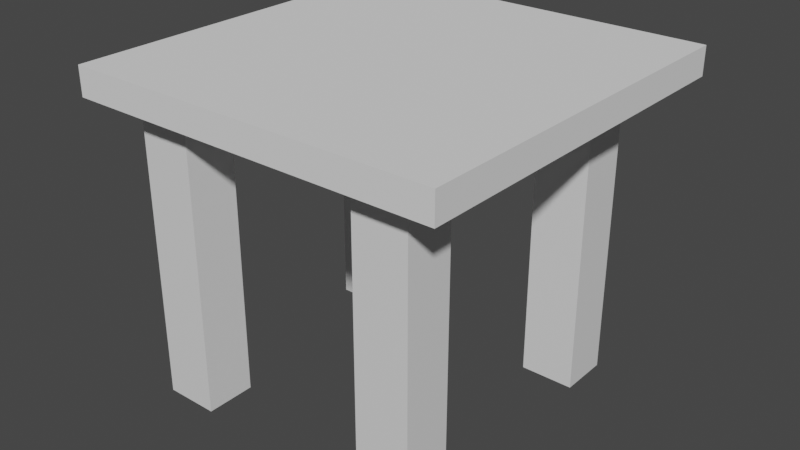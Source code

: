 # Source: desk.blend  (saved by Blender 2.91.10; exported with 4.5.12 LTS)
import bpy
from mathutils import Matrix  # noqa: F401  (used for matrix-valued properties, if any)

bpy.ops.wm.read_factory_settings(use_empty=True)
scene = bpy.context.scene
scene.name = 'Scene'

# ---- collections
col_collection = bpy.data.collections.new('Collection'); scene.collection.children.link(col_collection)

# ---- materials (node trees are filled in below, after node groups)
mat_material = bpy.data.materials.new('Material')
mat_material.alpha_threshold = 0.0
mat_material.use_transparent_shadow = False
mat_material.line_color = (0.0, 0.0, 0.0, 1.0)
mat_material_001 = bpy.data.materials.new('Material.001')
mat_material_001.alpha_threshold = 0.0
mat_material_001.use_transparent_shadow = False
mat_material_001.line_color = (0.0, 0.0, 0.0, 1.0)
mat_material_003 = bpy.data.materials.new('Material.003')
mat_material_003.alpha_threshold = 0.0
mat_material_003.use_transparent_shadow = False
mat_material_003.line_color = (0.0, 0.0, 0.0, 1.0)
mat_material_002 = bpy.data.materials.new('Material.002')
mat_material_002.alpha_threshold = 0.0
mat_material_002.use_transparent_shadow = False
mat_material_002.line_color = (0.0, 0.0, 0.0, 1.0)

# ---- material node trees
mat_material.use_nodes = True; mat_material.node_tree.nodes.clear()
_N = mat_material.node_tree.nodes; _L = mat_material.node_tree.links
n0 = _N.new('ShaderNodeOutputMaterial'); n0.name = 'Material Output'; n0.location = (300, 300)
n1 = _N.new('ShaderNodeBsdfPrincipled'); n1.name = 'Principled BSDF'; n1.location = (10, 300)
n1.distribution = 'GGX'
n1.subsurface_method = 'BURLEY'
n1.inputs[2].default_value = 0.4
n1.inputs[3].default_value = 1.45
n1.inputs[27].default_value = (0.0, 0.0, 0.0, 1.0)
n1.inputs[28].default_value = 1.0
_L.new(n1.outputs[0], n0.inputs[0])
n0.is_active_output = True
mat_material_001.use_nodes = True; mat_material_001.node_tree.nodes.clear()
_N = mat_material_001.node_tree.nodes; _L = mat_material_001.node_tree.links
n0 = _N.new('ShaderNodeOutputMaterial'); n0.name = 'Material Output'; n0.location = (300, 300)
n1 = _N.new('ShaderNodeBsdfPrincipled'); n1.name = 'Principled BSDF'; n1.location = (10, 300)
n1.distribution = 'GGX'
n1.subsurface_method = 'BURLEY'
n1.inputs[2].default_value = 0.4
n1.inputs[3].default_value = 1.45
n1.inputs[27].default_value = (0.0, 0.0, 0.0, 1.0)
n1.inputs[28].default_value = 1.0
_L.new(n1.outputs[0], n0.inputs[0])
n0.is_active_output = True
mat_material_003.use_nodes = True; mat_material_003.node_tree.nodes.clear()
_N = mat_material_003.node_tree.nodes; _L = mat_material_003.node_tree.links
n0 = _N.new('ShaderNodeOutputMaterial'); n0.name = 'Material Output'; n0.location = (300, 300)
n1 = _N.new('ShaderNodeBsdfPrincipled'); n1.name = 'Principled BSDF'; n1.location = (10, 300)
n1.distribution = 'GGX'
n1.subsurface_method = 'BURLEY'
n1.inputs[2].default_value = 0.4
n1.inputs[3].default_value = 1.45
n1.inputs[27].default_value = (0.0, 0.0, 0.0, 1.0)
n1.inputs[28].default_value = 1.0
_L.new(n1.outputs[0], n0.inputs[0])
n0.is_active_output = True
mat_material_002.use_nodes = True; mat_material_002.node_tree.nodes.clear()
_N = mat_material_002.node_tree.nodes; _L = mat_material_002.node_tree.links
n0 = _N.new('ShaderNodeOutputMaterial'); n0.name = 'Material Output'; n0.location = (300, 300)
n1 = _N.new('ShaderNodeBsdfPrincipled'); n1.name = 'Principled BSDF'; n1.location = (10, 300)
n1.distribution = 'GGX'
n1.subsurface_method = 'BURLEY'
n1.inputs[2].default_value = 0.4
n1.inputs[3].default_value = 1.45
n1.inputs[27].default_value = (0.0, 0.0, 0.0, 1.0)
n1.inputs[28].default_value = 1.0
_L.new(n1.outputs[0], n0.inputs[0])
n0.is_active_output = True

# ---- world
world_world = bpy.data.worlds.new('World'); scene.world = world_world
world_world.use_nodes = True; world_world.node_tree.nodes.clear()
_N = world_world.node_tree.nodes; _L = world_world.node_tree.links
n0 = _N.new('ShaderNodeOutputWorld'); n0.name = 'World Output'; n0.location = (300, 300)
n1 = _N.new('ShaderNodeBackground'); n1.name = 'Background'; n1.location = (10, 300)
n1.inputs[0].default_value = (0.05088, 0.05088, 0.05088, 1.0)
_L.new(n1.outputs[0], n0.inputs[0])
n0.is_active_output = True
world_world.color = (0.05088, 0.05088, 0.05088)
world_world.use_sun_shadow = False
world_world.sun_shadow_jitter_overblur = 0.0

# ---- meshes
me_cube = bpy.data.meshes.new('Cube')
me_cube.from_pydata([(1.0, 1.0, 1.0), (1.0, 1.0, -1.0), (1.0, -1.0, 1.0), (1.0, -1.0, -1.0), (-1.0, 1.0, 1.0), (-1.0, 1.0, -1.0), (-1.0, -1.0, 1.0), (-1.0, -1.0, -1.0)], [], [(0, 4, 6, 2), (3, 2, 6, 7), (7, 6, 4, 5), (5, 1, 3, 7), (1, 0, 2, 3), (5, 4, 0, 1)])
_uv = me_cube.uv_layers.new(name='UVMap')
_uv.uv.foreach_set('vector', [0.625, 0.5, 0.875, 0.5, 0.875, 0.75, 0.625, 0.75, 0.375, 0.75, 0.625, 0.75, 0.625, 1.0, 0.375, 1.0, 0.375, 0.0, 0.625, 0.0, 0.625, 0.25, 0.375, 0.25, 0.125, 0.5, 0.375, 0.5, 0.375, 0.75, 0.125, 0.75, 0.375, 0.5, 0.625, 0.5, 0.625, 0.75, 0.375, 0.75, 0.375, 0.25, 0.625, 0.25, 0.625, 0.5, 0.375, 0.5])
me_cube.materials.append(mat_material)
me_cube.use_remesh_preserve_volume = False
me_cube.use_remesh_preserve_attributes = False
me_cube.use_mirror_vertex_groups = False
me_cube.update()
me_cube_001 = bpy.data.meshes.new('Cube.001')
me_cube_001.from_pydata([(1.0, 1.0, 1.0), (1.0, 1.0, -1.0), (1.0, -1.0, 1.0), (1.0, -1.0, -1.0), (-1.0, 1.0, 1.0), (-1.0, 1.0, -1.0), (-1.0, -1.0, 1.0), (-1.0, -1.0, -1.0)], [], [(0, 4, 6, 2), (3, 2, 6, 7), (7, 6, 4, 5), (5, 1, 3, 7), (1, 0, 2, 3), (5, 4, 0, 1)])
_uv = me_cube_001.uv_layers.new(name='UVMap')
_uv.uv.foreach_set('vector', [0.625, 0.5, 0.875, 0.5, 0.875, 0.75, 0.625, 0.75, 0.375, 0.75, 0.625, 0.75, 0.625, 1.0, 0.375, 1.0, 0.375, 0.0, 0.625, 0.0, 0.625, 0.25, 0.375, 0.25, 0.125, 0.5, 0.375, 0.5, 0.375, 0.75, 0.125, 0.75, 0.375, 0.5, 0.625, 0.5, 0.625, 0.75, 0.375, 0.75, 0.375, 0.25, 0.625, 0.25, 0.625, 0.5, 0.375, 0.5])
me_cube_001.materials.append(mat_material_001)
me_cube_001.use_remesh_preserve_volume = False
me_cube_001.use_remesh_preserve_attributes = False
me_cube_001.use_mirror_vertex_groups = False
me_cube_001.update()
me_cube_003 = bpy.data.meshes.new('Cube.003')
me_cube_003.from_pydata([(1.0, 1.0, 1.0), (1.0, 1.0, -1.0), (1.0, -1.0, 1.0), (1.0, -1.0, -1.0), (-1.0, 1.0, 1.0), (-1.0, 1.0, -1.0), (-1.0, -1.0, 1.0), (-1.0, -1.0, -1.0)], [], [(0, 4, 6, 2), (3, 2, 6, 7), (7, 6, 4, 5), (5, 1, 3, 7), (1, 0, 2, 3), (5, 4, 0, 1)])
_uv = me_cube_003.uv_layers.new(name='UVMap')
_uv.uv.foreach_set('vector', [0.625, 0.5, 0.875, 0.5, 0.875, 0.75, 0.625, 0.75, 0.375, 0.75, 0.625, 0.75, 0.625, 1.0, 0.375, 1.0, 0.375, 0.0, 0.625, 0.0, 0.625, 0.25, 0.375, 0.25, 0.125, 0.5, 0.375, 0.5, 0.375, 0.75, 0.125, 0.75, 0.375, 0.5, 0.625, 0.5, 0.625, 0.75, 0.375, 0.75, 0.375, 0.25, 0.625, 0.25, 0.625, 0.5, 0.375, 0.5])
me_cube_003.materials.append(mat_material_003)
me_cube_003.use_remesh_preserve_volume = False
me_cube_003.use_remesh_preserve_attributes = False
me_cube_003.use_mirror_vertex_groups = False
me_cube_003.update()
me_cube_002 = bpy.data.meshes.new('Cube.002')
me_cube_002.from_pydata([(1.0, 1.0, 1.0), (1.0, 1.0, -1.0), (1.0, -1.0, 1.0), (1.0, -1.0, -1.0), (-1.0, 1.0, 1.0), (-1.0, 1.0, -1.0), (-1.0, -1.0, 1.0), (-1.0, -1.0, -1.0)], [], [(0, 4, 6, 2), (3, 2, 6, 7), (7, 6, 4, 5), (5, 1, 3, 7), (1, 0, 2, 3), (5, 4, 0, 1)])
_uv = me_cube_002.uv_layers.new(name='UVMap')
_uv.uv.foreach_set('vector', [0.625, 0.5, 0.875, 0.5, 0.875, 0.75, 0.625, 0.75, 0.375, 0.75, 0.625, 0.75, 0.625, 1.0, 0.375, 1.0, 0.375, 0.0, 0.625, 0.0, 0.625, 0.25, 0.375, 0.25, 0.125, 0.5, 0.375, 0.5, 0.375, 0.75, 0.125, 0.75, 0.375, 0.5, 0.625, 0.5, 0.625, 0.75, 0.375, 0.75, 0.375, 0.25, 0.625, 0.25, 0.625, 0.5, 0.375, 0.5])
me_cube_002.materials.append(mat_material_002)
me_cube_002.use_remesh_preserve_volume = False
me_cube_002.use_remesh_preserve_attributes = False
me_cube_002.use_mirror_vertex_groups = False
me_cube_002.update()
me_cube_004 = bpy.data.meshes.new('Cube.004')
me_cube_004.from_pydata([(-1.0, -1.0, -1.0), (-1.0, -1.0, 1.0), (-1.0, 1.0, -1.0), (-1.0, 1.0, 1.0), (1.0, -1.0, -1.0), (1.0, -1.0, 1.0), (1.0, 1.0, -1.0), (1.0, 1.0, 1.0)], [], [(0, 1, 3, 2), (2, 3, 7, 6), (6, 7, 5, 4), (4, 5, 1, 0), (2, 6, 4, 0), (7, 3, 1, 5)])
_uv = me_cube_004.uv_layers.new(name='UVMap')
_uv.uv.foreach_set('vector', [0.375, 0.0, 0.625, 0.0, 0.625, 0.25, 0.375, 0.25, 0.375, 0.25, 0.625, 0.25, 0.625, 0.5, 0.375, 0.5, 0.375, 0.5, 0.625, 0.5, 0.625, 0.75, 0.375, 0.75, 0.375, 0.75, 0.625, 0.75, 0.625, 1.0, 0.375, 1.0, 0.125, 0.5, 0.375, 0.5, 0.375, 0.75, 0.125, 0.75, 0.625, 0.5, 0.875, 0.5, 0.875, 0.75, 0.625, 0.75])
me_cube_004.use_remesh_fix_poles = True
me_cube_004.use_remesh_preserve_attributes = False
me_cube_004.use_mirror_vertex_groups = False
me_cube_004.update()

# ---- objects
ob_cube = bpy.data.objects.new('Cube', me_cube)
ob_cube_001 = bpy.data.objects.new('Cube.001', me_cube_001)
ob_cube_003 = bpy.data.objects.new('Cube.003', me_cube_003)
ob_cube_002 = bpy.data.objects.new('Cube.002', me_cube_002)
ob_cube_004 = bpy.data.objects.new('Cube.004', me_cube_004)

# ---- transforms, parenting, visibility, modifiers, constraints
ob_cube.location = (0.0, -0.9956, 0.0)
ob_cube.scale = (0.1171, 0.1086, 0.6666)
ob_cube.lock_rotations_4d = False
ob_cube.empty_display_type = 'ARROWS'
ob_cube.lineart.crease_threshold = 0.0
ob_cube_001.location = (0.0, 0.0716, 0.0)
ob_cube_001.scale = (0.1171, 0.1086, 0.6666)
ob_cube_001.lock_rotations_4d = False
ob_cube_001.empty_display_type = 'ARROWS'
ob_cube_001.lineart.crease_threshold = 0.0
ob_cube_003.location = (1.024, -0.9956, 0.0)
ob_cube_003.scale = (0.1171, 0.1086, 0.6666)
ob_cube_003.lock_rotations_4d = False
ob_cube_003.empty_display_type = 'ARROWS'
ob_cube_003.lineart.crease_threshold = 0.0
ob_cube_002.location = (1.024, 0.0716, 0.0)
ob_cube_002.scale = (0.1171, 0.1086, 0.6666)
ob_cube_002.lock_rotations_4d = False
ob_cube_002.empty_display_type = 'ARROWS'
ob_cube_002.lineart.crease_threshold = 0.0
ob_cube_004.location = (0.5263, -0.4049, 0.6799)
ob_cube_004.scale = (0.8146, 0.826, 0.0622)
ob_cube_004.lineart.crease_threshold = 0.0

# ---- collection membership
col_collection.objects.link(ob_cube)
col_collection.objects.link(ob_cube_001)
col_collection.objects.link(ob_cube_003)
col_collection.objects.link(ob_cube_002)
col_collection.objects.link(ob_cube_004)

# ---- scene / render settings (as saved in the file)
scene.frame_start = 1; scene.frame_end = 250; scene.frame_set(1)
scene.render.engine = 'BLENDER_EEVEE_NEXT'
scene.cycles.use_denoising = False
scene.cycles.samples = 128
scene.cycles.sampling_pattern = 'TABULATED_SOBOL'
scene.cycles.use_adaptive_sampling = False
scene.cycles.use_light_tree = False
scene.view_settings.view_transform = 'Filmic'
bpy.context.view_layer.update()

# ---- added for rendering (the .blend has no active camera and no usable light): camera, sun
cam_auto = bpy.data.cameras.new('AutoCamera')
cam_auto.lens = 50.0
cam_auto.sensor_width = 36.0
cam_auto.clip_end = 1000.0
ob_auto_camera = bpy.data.objects.new('AutoCamera', cam_auto)
scene.collection.objects.link(ob_auto_camera)
ob_auto_camera.location = (3.03774, -3.41861, 2.04686)
ob_auto_camera.rotation_euler = (1.09748, -7.21219e-08, 0.694738)
scene.camera = ob_auto_camera
light_auto_sun = bpy.data.lights.new('AutoSun', 'SUN')
light_auto_sun.energy = 3.0
light_auto_sun.angle = 0.0523599
ob_auto_sun = bpy.data.objects.new('AutoSun', light_auto_sun)
scene.collection.objects.link(ob_auto_sun)
ob_auto_sun.rotation_euler = (0.872665, 0.174533, 0.523599)
bpy.context.view_layer.update()
